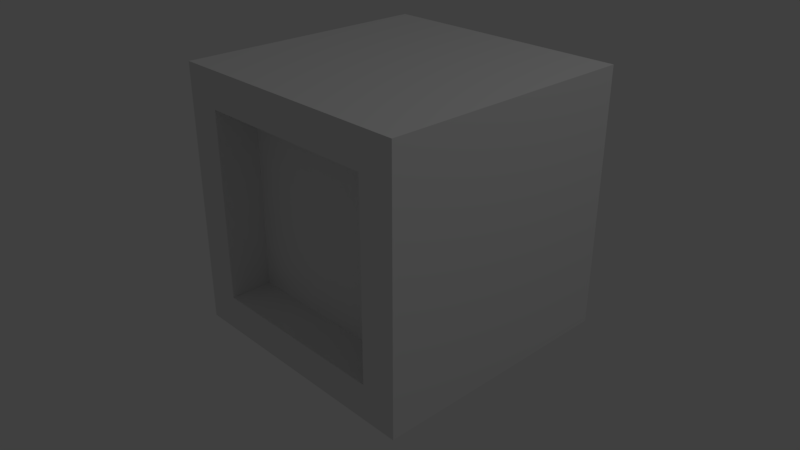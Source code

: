 # Source: 1_20_simplepractice.blend  (saved by Blender 2.78.0; exported with 4.5.12 LTS)
import bpy
from mathutils import Matrix  # noqa: F401  (used for matrix-valued properties, if any)

bpy.ops.wm.read_factory_settings(use_empty=True)
scene = bpy.context.scene
scene.name = 'Scene'

# ---- collections
col_collection_1 = bpy.data.collections.new('Collection 1'); scene.collection.children.link(col_collection_1)
col_collection_2 = bpy.data.collections.new('Collection 2'); scene.collection.children.link(col_collection_2)
col_collection_3 = bpy.data.collections.new('Collection 3'); scene.collection.children.link(col_collection_3)

# ---- world
world_world = bpy.data.worlds.new('World'); scene.world = world_world
world_world.color = (0.05088, 0.05088, 0.05088)
world_world.use_sun_shadow = False
world_world.sun_shadow_jitter_overblur = 0.0
world_world.cycles.sampling_method = 'MANUAL'

# ---- cameras
cam_camera = bpy.data.cameras.new('Camera')
cam_camera.clip_end = 100.0
cam_camera.lens = 35.0
cam_camera.sensor_width = 32.0
cam_camera.sensor_height = 18.0
cam_camera.ortho_scale = 7.314
cam_camera.dof.focus_distance = 0.0

# ---- lights
light_lamp = bpy.data.lights.new('Lamp', 'POINT')
light_lamp.transmission_factor = 0.0
light_lamp.cutoff_distance = 30.0
light_lamp.energy = 100.0
light_lamp.shadow_buffer_clip_start = 1.001
light_lamp.shadow_soft_size = 0.1
light_lamp.shadow_maximum_resolution = 0.006
light_lamp.use_absolute_resolution = True

# ---- meshes
me_cube_001 = bpy.data.meshes.new('Cube.001')
me_cube_001.from_pydata([(-1.0, 0.7264, -0.7264), (-1.0, -0.7264, -0.7264), (-1.0, -0.7264, 0.7264), (-1.0, 0.7264, 0.7264), (1.0, 0.7264, 0.7264), (1.0, 0.7264, -0.7264), (1.0, -0.7264, -0.7264), (1.0, -0.7264, 0.7264), (-0.7256, 1.0, -0.7256), (-0.7256, -1.0, -0.7256), (-0.7256, -1.0, 0.7256), (-0.7256, 1.0, 0.7256), (0.7256, 1.0, 0.7256), (0.7256, 1.0, -0.7256), (0.7256, -1.0, -0.7256), (0.7256, -1.0, 0.7256), (-1.0, 1.0, 1.0), (-1.0, 1.0, -1.0), (1.0, 1.0, -1.0), (1.0, 1.0, 1.0), (-1.0, -1.0, -1.0), (1.0, -1.0, -1.0), (1.0, -1.0, 1.0), (-1.0, -1.0, 1.0), (-0.7256, -0.68, -0.7256), (0.7256, -0.68, -0.7256), (0.7256, -0.68, 0.7256), (-0.7256, -0.68, 0.7256)], [], [(17, 18, 21, 20), (19, 16, 23, 22), (8, 11, 12, 13), (4, 7, 6, 5), (0, 1, 2, 3), (15, 10, 27, 26), (1, 0, 17, 20), (3, 2, 23, 16), (0, 3, 16, 17), (4, 5, 18, 19), (5, 6, 21, 18), (7, 4, 19, 22), (6, 7, 22, 21), (2, 1, 20, 23), (11, 8, 17, 16), (8, 13, 18, 17), (12, 11, 16, 19), (13, 12, 19, 18), (14, 9, 20, 21), (10, 15, 22, 23), (15, 14, 21, 22), (9, 10, 23, 20), (24, 25, 26, 27), (14, 15, 26, 25), (9, 14, 25, 24), (10, 9, 24, 27)])
me_cube_001.use_remesh_preserve_volume = False
me_cube_001.use_remesh_preserve_attributes = False
me_cube_001.use_mirror_vertex_groups = False
me_cube_001.update()

# ---- objects
ob_cube = bpy.data.objects.new('Cube', me_cube_001)
ob_lamp = bpy.data.objects.new('Lamp', light_lamp)
ob_camera = bpy.data.objects.new('Camera', cam_camera)

# ---- transforms, parenting, visibility, modifiers, constraints
ob_cube.location = (0.0, 0.0, 0.0)
ob_cube.lineart.crease_threshold = 0.0
ob_lamp.location = (4.076, 1.005, 5.904)
ob_lamp.rotation_euler = (0.6503, 0.05522, 1.866)
ob_lamp.lock_rotations_4d = False
ob_lamp.empty_display_type = 'ARROWS'
ob_lamp.color = (0.0, 0.0, 0.0, 0.0)
ob_lamp.lineart.crease_threshold = 0.0
ob_camera.location = (4.143, -3.904, 2.627)
ob_camera.rotation_euler = (1.109, 4.011e-09, 0.8149)
ob_camera.lock_rotations_4d = False
ob_camera.empty_display_type = 'ARROWS'
ob_camera.color = (0.0, 0.0, 0.0, 0.0)
ob_camera.display_type = 'WIRE'
ob_camera.lineart.crease_threshold = 0.0
_c = ob_camera.constraints.new('TRACK_TO'); _c.name = 'AutoTrack'
_c.active = False
_c = ob_camera.constraints.new('TRACK_TO'); _c.name = 'AutoTrack.001'

# ---- collection membership
col_collection_1.objects.link(ob_cube)
col_collection_2.objects.link(ob_lamp)
col_collection_3.objects.link(ob_camera)

# ---- scene / render settings (as saved in the file)
scene.camera = ob_camera
scene.frame_start = 1; scene.frame_end = 250; scene.frame_set(22)
scene.render.engine = 'CYCLES'
scene.render.resolution_percentage = 50
scene.render.dither_intensity = 0.0
scene.cycles.use_denoising = False
scene.cycles.samples = 128
scene.cycles.sampling_pattern = 'TABULATED_SOBOL'
scene.cycles.light_sampling_threshold = 0.0
scene.cycles.use_adaptive_sampling = False
scene.cycles.use_light_tree = False
scene.cycles.blur_glossy = 0.0
scene.cycles.sample_clamp_indirect = 0.0
scene.view_settings.view_transform = 'Standard'
bpy.context.view_layer.update()
